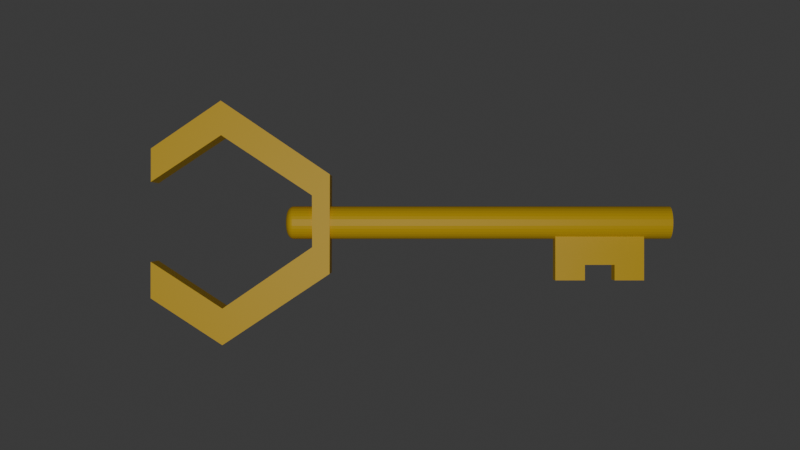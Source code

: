 # Source: key.blend  (saved by Blender 4.2.66; exported with 4.5.12 LTS)
import bpy
from mathutils import Matrix  # noqa: F401  (used for matrix-valued properties, if any)

bpy.ops.wm.read_factory_settings(use_empty=True)
scene = bpy.context.scene
scene.name = 'Scene'

# ---- collections
col_collection = bpy.data.collections.new('Collection'); scene.collection.children.link(col_collection)

# ---- materials (node trees are filled in below, after node groups)
mat_material_005 = bpy.data.materials.new('Material.005')
mat_material_005.diffuse_color = (0.9301, 0.5841, 0.01444, 1.0)
mat_material_005.roughness = 0.5257

# ---- material node trees
mat_material_005.use_nodes = True; mat_material_005.node_tree.nodes.clear()
_N = mat_material_005.node_tree.nodes; _L = mat_material_005.node_tree.links
n0 = _N.new('ShaderNodeBsdfPrincipled'); n0.name = 'Principled BSDF'; n0.location = (0, 300)
n0.inputs[0].default_value = (0.9301, 0.5841, 0.01444, 1.0)
n0.inputs[2].default_value = 0.5257
n0.inputs[3].default_value = 1.45
n0.inputs[27].default_value = (0.0, 0.0, 0.0, 1.0)
n1 = _N.new('ShaderNodeOutputMaterial'); n1.name = 'Material Output'; n1.location = (280, 300)
_L.new(n0.outputs[0], n1.inputs[0])
n1.is_active_output = True

# ---- world
world_world = bpy.data.worlds.new('World'); scene.world = world_world
world_world.use_nodes = True; world_world.node_tree.nodes.clear()
_N = world_world.node_tree.nodes; _L = world_world.node_tree.links
n0 = _N.new('ShaderNodeOutputWorld'); n0.name = 'World Output'; n0.location = (300, 300)
n1 = _N.new('ShaderNodeBackground'); n1.name = 'Background'; n1.location = (10, 300)
n1.inputs[0].default_value = (0.05088, 0.05088, 0.05088, 1.0)
_L.new(n1.outputs[0], n0.inputs[0])
n0.is_active_output = True
world_world.color = (0.05088, 0.05088, 0.05088)
world_world.sun_shadow_jitter_overblur = 0.0

# ---- cameras
cam_camera = bpy.data.cameras.new('Camera')

# ---- lights
light_spot = bpy.data.lights.new('Spot', 'SPOT')
light_spot.energy = 292.9

# ---- meshes
me_cube_003 = bpy.data.meshes.new('Cube.003')
me_cube_003.from_pydata([(0.8129, -0.2123, -0.03362), (0.8129, -0.2123, 0.03362), (0.8129, 0.004266, -0.03362), (0.8129, 0.004266, 0.03362), (1.153, -0.2123, -0.03362), (1.153, -0.2123, 0.03362), (1.153, 0.004266, -0.03362), (1.153, 0.004266, 0.03362), (0.8129, -0.1528, -0.03362), (0.8129, -0.1528, 0.03362), (1.153, -0.1528, -0.03362), (1.153, -0.1528, 0.03362), (1.04, 0.004266, -0.03362), (0.9263, 0.004266, -0.03362), (0.9263, 0.004266, 0.03362), (1.04, 0.004266, 0.03362), (0.9263, -0.2123, -0.03362), (1.04, -0.2123, -0.03362), (1.04, -0.2123, 0.03362), (0.9263, -0.2123, 0.03362), (0.9263, -0.1528, 0.03362), (1.04, -0.1528, 0.03362), (1.04, -0.1528, -0.03362), (0.9263, -0.1528, -0.03362), (-0.7295, -0.2786, -0.06955), (-0.7295, -0.2786, 0.06955), (-0.7295, -0.1395, -0.06955), (-0.7295, -0.1395, 0.06955), (-0.457, -0.4568, -0.06955), (-0.457, -0.4568, 0.06955), (-0.457, -0.3177, -0.06955), (-0.457, -0.3177, 0.06955), (-0.1159, -0.08437, 0.06955), (-0.1159, -0.08437, -0.06955), (-0.04964, -0.1859, -0.06955), (-0.04964, -0.1859, 0.06955), (-0.1168, 0.1129, 0.06955), (-0.1168, 0.1129, -0.06955), (-0.04858, 0.1925, -0.06955), (-0.04858, 0.1925, 0.06955), (-0.4621, 0.3413, 0.06955), (-0.4621, 0.3413, -0.06955), (-0.4633, 0.4727, -0.06955), (-0.4633, 0.4727, 0.06955), (-0.7287, 0.1635, 0.06955), (-0.7287, 0.1635, -0.06955), (-0.7286, 0.2909, -0.06955), (-0.7286, 0.2909, 0.06955), (1.258, 0.07235, -5.438e-09), (1.258, 0.07114, -0.01231), (1.258, 0.06755, -0.02415), (1.258, 0.06172, -0.03506), (1.258, 0.05387, -0.04462), (1.258, 0.04431, -0.05247), (1.258, 0.0334, -0.0583), (1.258, 0.02156, -0.06189), (1.258, 0.009253, -0.0631), (1.258, -0.003057, -0.06189), (1.258, -0.01489, -0.0583), (1.258, -0.0258, -0.05247), (1.258, -0.03537, -0.04462), (1.258, -0.04321, -0.03506), (1.258, -0.04904, -0.02415), (1.258, -0.05263, -0.01231), (1.258, -0.05385, -5.438e-09), (1.258, -0.05263, 0.01231), (1.258, -0.04904, 0.02415), (1.258, -0.04321, 0.03506), (1.258, -0.03537, 0.04462), (1.258, -0.0258, 0.05247), (1.258, -0.01489, 0.0583), (1.258, -0.003057, 0.06189), (1.258, 0.009253, 0.0631), (1.258, 0.02156, 0.06189), (1.258, 0.0334, 0.0583), (1.258, 0.04431, 0.05247), (1.258, 0.05387, 0.04462), (1.258, 0.06172, 0.03506), (1.258, 0.06755, 0.02415), (1.258, 0.07114, 0.01231), (-0.2201, 0.02996, -1.041e-09), (-0.1929, 0.07235, -9.559e-10), (-0.2195, 0.0394, -9.955e-10), (-0.2174, 0.04836, -9.729e-10), (-0.2142, 0.05639, -9.504e-10), (-0.2099, 0.0631, -9.504e-10), (-0.2047, 0.06815, -9.504e-10), (-0.199, 0.07129, -9.504e-10), (-0.2201, 0.02957, -0.004041), (-0.1929, 0.07114, -0.01231), (-0.2195, 0.03882, -0.005881), (-0.2174, 0.0476, -0.007629), (-0.2142, 0.05549, -0.009197), (-0.2099, 0.06207, -0.01051), (-0.2047, 0.06702, -0.01149), (-0.199, 0.0701, -0.0121), (-0.2201, 0.02839, -0.007926), (-0.1929, 0.06755, -0.02415), (-0.2195, 0.0371, -0.01154), (-0.2174, 0.04538, -0.01496), (-0.2142, 0.0528, -0.01804), (-0.2099, 0.05901, -0.02061), (-0.2047, 0.06367, -0.02254), (-0.199, 0.06657, -0.02374), (-0.2201, 0.02647, -0.01151), (-0.1929, 0.06172, -0.03506), (-0.2195, 0.03432, -0.01675), (-0.2174, 0.04177, -0.02172), (-0.2142, 0.04845, -0.02619), (-0.2099, 0.05403, -0.02992), (-0.2047, 0.05823, -0.03272), (-0.199, 0.06083, -0.03447), (-0.2201, 0.0239, -0.01464), (-0.1929, 0.05387, -0.04462), (-0.2195, 0.03057, -0.02131), (-0.2174, 0.0369, -0.02765), (-0.2142, 0.04259, -0.03333), (-0.2099, 0.04733, -0.03808), (-0.2047, 0.0509, -0.04165), (-0.199, 0.05312, -0.04387), (-0.2201, 0.02076, -0.01722), (-0.1929, 0.04431, -0.05247), (-0.2195, 0.026, -0.02506), (-0.2174, 0.03098, -0.03251), (-0.2142, 0.03544, -0.0392), (-0.2099, 0.03917, -0.04478), (-0.2047, 0.04198, -0.04898), (-0.199, 0.04372, -0.05158), (-0.2201, 0.01718, -0.01913), (-0.1929, 0.0334, -0.0583), (-0.2195, 0.02079, -0.02785), (-0.2174, 0.02422, -0.03613), (-0.2142, 0.02729, -0.04355), (-0.2099, 0.02986, -0.04975), (-0.2047, 0.03179, -0.05442), (-0.199, 0.03299, -0.05731), (-0.2201, 0.01329, -0.02031), (-0.1929, 0.02156, -0.06189), (-0.2195, 0.01513, -0.02956), (-0.2174, 0.01688, -0.03835), (-0.2142, 0.01845, -0.04623), (-0.2099, 0.01976, -0.05282), (-0.2047, 0.02074, -0.05777), (-0.199, 0.02136, -0.06084), (-0.2201, 0.009253, -0.02071), (-0.1929, 0.009253, -0.0631), (-0.2195, 0.009253, -0.03014), (-0.2174, 0.009253, -0.0391), (-0.2142, 0.009253, -0.04714), (-0.2099, 0.009253, -0.05385), (-0.2047, 0.009253, -0.0589), (-0.199, 0.009253, -0.06204), (-0.2201, 0.005212, -0.02031), (-0.1929, -0.003057, -0.06189), (-0.2195, 0.003372, -0.02956), (-0.2174, 0.001624, -0.03835), (-0.2142, 5.637e-05, -0.04623), (-0.2099, -0.001253, -0.05282), (-0.2047, -0.002238, -0.05777), (-0.199, -0.00285, -0.06085), (-0.2201, 0.001327, -0.01913), (-0.1929, -0.01489, -0.0583), (-0.2195, -0.002282, -0.02785), (-0.2174, -0.005711, -0.03613), (-0.2142, -0.008787, -0.04355), (-0.2099, -0.01136, -0.04975), (-0.2047, -0.01329, -0.05442), (-0.199, -0.01449, -0.05731), (-0.2201, -0.002253, -0.01722), (-0.1929, -0.0258, -0.05247), (-0.2195, -0.007494, -0.02506), (-0.2174, -0.01247, -0.03251), (-0.2142, -0.01694, -0.0392), (-0.2099, -0.02067, -0.04478), (-0.2047, -0.02347, -0.04898), (-0.199, -0.02521, -0.05158), (-0.2201, -0.005392, -0.01464), (-0.1929, -0.03537, -0.04462), (-0.2195, -0.01206, -0.02131), (-0.2174, -0.0184, -0.02765), (-0.2142, -0.02408, -0.03333), (-0.2099, -0.02883, -0.03808), (-0.2047, -0.0324, -0.04165), (-0.199, -0.03461, -0.04387), (-0.2201, -0.007968, -0.01151), (-0.1929, -0.04321, -0.03506), (-0.2195, -0.01581, -0.01675), (-0.2174, -0.02326, -0.02172), (-0.2142, -0.02994, -0.02619), (-0.2099, -0.03552, -0.02992), (-0.2047, -0.03972, -0.03272), (-0.199, -0.04233, -0.03447), (-0.2201, -0.009882, -0.007926), (-0.1929, -0.04904, -0.02415), (-0.2195, -0.0186, -0.01154), (-0.2174, -0.02687, -0.01496), (-0.2142, -0.0343, -0.01804), (-0.2099, -0.0405, -0.02061), (-0.2047, -0.04517, -0.02254), (-0.199, -0.04806, -0.02374), (-0.2201, -0.01106, -0.004041), (-0.1929, -0.05263, -0.01231), (-0.2195, -0.02031, -0.005881), (-0.2174, -0.0291, -0.007629), (-0.2142, -0.03698, -0.009197), (-0.2099, -0.04356, -0.01051), (-0.2047, -0.04852, -0.01149), (-0.199, -0.05159, -0.0121), (-0.2201, -0.01146, -1.041e-09), (-0.1929, -0.05385, -9.559e-10), (-0.2195, -0.02089, -9.955e-10), (-0.2174, -0.02985, -9.729e-10), (-0.2142, -0.03789, -9.504e-10), (-0.2099, -0.0446, -9.504e-10), (-0.2047, -0.04965, -9.504e-10), (-0.199, -0.05278, -9.504e-10), (-0.2201, -0.01106, 0.004041), (-0.1929, -0.05263, 0.01231), (-0.2195, -0.02031, 0.005881), (-0.2174, -0.0291, 0.007629), (-0.2142, -0.03698, 0.009197), (-0.2099, -0.04356, 0.01051), (-0.2047, -0.04852, 0.01149), (-0.199, -0.05159, 0.0121), (-0.2201, -0.009882, 0.007926), (-0.1929, -0.04904, 0.02415), (-0.2195, -0.0186, 0.01154), (-0.2174, -0.02687, 0.01496), (-0.2142, -0.0343, 0.01804), (-0.2099, -0.0405, 0.02061), (-0.2047, -0.04517, 0.02254), (-0.199, -0.04806, 0.02374), (-0.2201, -0.007968, 0.01151), (-0.1929, -0.04321, 0.03506), (-0.2195, -0.01581, 0.01675), (-0.2174, -0.02326, 0.02172), (-0.2142, -0.02994, 0.02619), (-0.2099, -0.03552, 0.02992), (-0.2047, -0.03972, 0.03272), (-0.199, -0.04233, 0.03447), (-0.2201, -0.005392, 0.01464), (-0.1929, -0.03537, 0.04462), (-0.2195, -0.01206, 0.02131), (-0.2174, -0.0184, 0.02765), (-0.2142, -0.02408, 0.03333), (-0.2099, -0.02883, 0.03808), (-0.2047, -0.0324, 0.04165), (-0.199, -0.03461, 0.04387), (-0.2201, -0.002254, 0.01722), (-0.1929, -0.0258, 0.05247), (-0.2195, -0.007494, 0.02506), (-0.2174, -0.01247, 0.03251), (-0.2142, -0.01694, 0.0392), (-0.2099, -0.02067, 0.04478), (-0.2047, -0.02347, 0.04898), (-0.199, -0.02521, 0.05158), (-0.2201, 0.001327, 0.01913), (-0.1929, -0.01489, 0.0583), (-0.2195, -0.002282, 0.02785), (-0.2174, -0.005711, 0.03613), (-0.2142, -0.008787, 0.04355), (-0.2099, -0.01136, 0.04975), (-0.2047, -0.01329, 0.05442), (-0.199, -0.01449, 0.05731), (-0.2201, 0.005212, 0.02031), (-0.1929, -0.003057, 0.06189), (-0.2195, 0.003372, 0.02956), (-0.2174, 0.001624, 0.03835), (-0.2142, 5.637e-05, 0.04623), (-0.2099, -0.001253, 0.05282), (-0.2047, -0.002238, 0.05777), (-0.199, -0.00285, 0.06084), (-0.2201, 0.009253, 0.02071), (-0.1929, 0.009253, 0.0631), (-0.2195, 0.009253, 0.03014), (-0.2174, 0.009253, 0.0391), (-0.2142, 0.009253, 0.04714), (-0.2099, 0.009253, 0.05385), (-0.2047, 0.009253, 0.0589), (-0.199, 0.009253, 0.06204), (-0.2201, 0.01329, 0.02031), (-0.1929, 0.02156, 0.06189), (-0.2195, 0.01513, 0.02956), (-0.2174, 0.01688, 0.03835), (-0.2142, 0.01845, 0.04623), (-0.2099, 0.01976, 0.05282), (-0.2047, 0.02074, 0.05777), (-0.199, 0.02136, 0.06084), (-0.2201, 0.01718, 0.01913), (-0.1929, 0.0334, 0.0583), (-0.2195, 0.02079, 0.02785), (-0.2174, 0.02422, 0.03613), (-0.2142, 0.02729, 0.04355), (-0.2099, 0.02986, 0.04975), (-0.2047, 0.03179, 0.05442), (-0.199, 0.03299, 0.05731), (-0.2201, 0.02076, 0.01722), (-0.1929, 0.04431, 0.05247), (-0.2195, 0.026, 0.02506), (-0.2174, 0.03098, 0.03251), (-0.2142, 0.03544, 0.0392), (-0.2099, 0.03917, 0.04478), (-0.2047, 0.04198, 0.04898), (-0.199, 0.04372, 0.05158), (-0.2201, 0.0239, 0.01464), (-0.1929, 0.05387, 0.04462), (-0.2195, 0.03057, 0.02131), (-0.2174, 0.0369, 0.02765), (-0.2142, 0.04259, 0.03333), (-0.2099, 0.04733, 0.03808), (-0.2047, 0.0509, 0.04165), (-0.199, 0.05312, 0.04387), (-0.2201, 0.02647, 0.01151), (-0.1929, 0.06172, 0.03506), (-0.2195, 0.03432, 0.01675), (-0.2174, 0.04177, 0.02172), (-0.2142, 0.04845, 0.02619), (-0.2099, 0.05403, 0.02992), (-0.2047, 0.05823, 0.03272), (-0.199, 0.06083, 0.03447), (-0.2201, 0.02839, 0.007926), (-0.1929, 0.06755, 0.02415), (-0.2195, 0.0371, 0.01154), (-0.2174, 0.04538, 0.01496), (-0.2142, 0.0528, 0.01804), (-0.2099, 0.05901, 0.02061), (-0.2047, 0.06367, 0.02254), (-0.199, 0.06657, 0.02374), (-0.2201, 0.02957, 0.004041), (-0.1929, 0.07114, 0.01231), (-0.2195, 0.03882, 0.005881), (-0.2174, 0.0476, 0.007629), (-0.2142, 0.05549, 0.009197), (-0.2099, 0.06207, 0.01051), (-0.2047, 0.06702, 0.01149), (-0.199, 0.0701, 0.0121)], [], [(8, 9, 3, 2), (12, 15, 7, 6), (10, 11, 5, 4), (16, 19, 1, 0), (22, 10, 4, 17), (20, 9, 1, 19), (14, 3, 9, 20), (12, 6, 10, 22), (6, 7, 11, 10), (0, 1, 9, 8), (2, 13, 23, 8), (13, 12, 22, 23), (7, 15, 21, 11), (15, 14, 20, 21), (11, 21, 18, 5), (22, 17, 18, 21), (8, 23, 16, 0), (4, 5, 18, 17), (2, 3, 14, 13), (13, 14, 15, 12), (22, 21, 20, 23), (19, 16, 23, 20), (24, 25, 27, 26), (26, 27, 31, 30), (31, 29, 35, 32), (28, 29, 25, 24), (26, 30, 28, 24), (31, 27, 25, 29), (35, 34, 38, 39), (30, 31, 32, 33), (29, 28, 34, 35), (28, 30, 33, 34), (36, 39, 43, 40), (34, 33, 37, 38), (32, 35, 39, 36), (33, 32, 36, 37), (43, 42, 46, 47), (37, 36, 40, 41), (39, 38, 42, 43), (38, 37, 41, 42), (45, 44, 47, 46), (42, 41, 45, 46), (40, 43, 47, 44), (41, 40, 44, 45), (329, 79, 48, 81), (97, 50, 51, 105), (105, 51, 52, 113), (113, 52, 53, 121), (121, 53, 54, 129), (129, 54, 55, 137), (137, 55, 56, 145), (145, 56, 57, 153), (153, 57, 58, 161), (161, 58, 59, 169), (169, 59, 60, 177), (177, 60, 61, 185), (185, 61, 62, 193), (193, 62, 63, 201), (201, 63, 64, 209), (209, 64, 65, 217), (217, 65, 66, 225), (225, 66, 67, 233), (233, 67, 68, 241), (241, 68, 69, 249), (249, 69, 70, 257), (257, 70, 71, 265), (265, 71, 72, 273), (273, 72, 73, 281), (281, 73, 74, 289), (289, 74, 75, 297), (297, 75, 76, 305), (305, 76, 77, 313), (313, 77, 78, 321), (321, 78, 79, 329), (49, 48, 79, 78, 77, 76, 75, 74, 73, 72, 71, 70, 69, 68, 67, 66, 65, 64, 63, 62, 61, 60, 59, 58, 57, 56, 55, 54, 53, 52, 51, 50), (89, 49, 50, 97), (81, 48, 49, 89), (81, 89, 95, 87), (87, 95, 94, 86), (86, 94, 93, 85), (85, 93, 92, 84), (84, 92, 91, 83), (83, 91, 90, 82), (82, 90, 88, 80), (89, 97, 103, 95), (95, 103, 102, 94), (94, 102, 101, 93), (93, 101, 100, 92), (92, 100, 99, 91), (91, 99, 98, 90), (90, 98, 96, 88), (97, 105, 111, 103), (103, 111, 110, 102), (102, 110, 109, 101), (101, 109, 108, 100), (100, 108, 107, 99), (99, 107, 106, 98), (98, 106, 104, 96), (105, 113, 119, 111), (111, 119, 118, 110), (110, 118, 117, 109), (109, 117, 116, 108), (108, 116, 115, 107), (107, 115, 114, 106), (106, 114, 112, 104), (113, 121, 127, 119), (119, 127, 126, 118), (118, 126, 125, 117), (117, 125, 124, 116), (116, 124, 123, 115), (115, 123, 122, 114), (114, 122, 120, 112), (121, 129, 135, 127), (127, 135, 134, 126), (126, 134, 133, 125), (125, 133, 132, 124), (124, 132, 131, 123), (123, 131, 130, 122), (122, 130, 128, 120), (129, 137, 143, 135), (135, 143, 142, 134), (134, 142, 141, 133), (133, 141, 140, 132), (132, 140, 139, 131), (131, 139, 138, 130), (130, 138, 136, 128), (137, 145, 151, 143), (143, 151, 150, 142), (142, 150, 149, 141), (141, 149, 148, 140), (140, 148, 147, 139), (139, 147, 146, 138), (138, 146, 144, 136), (145, 153, 159, 151), (151, 159, 158, 150), (150, 158, 157, 149), (149, 157, 156, 148), (148, 156, 155, 147), (147, 155, 154, 146), (146, 154, 152, 144), (153, 161, 167, 159), (159, 167, 166, 158), (158, 166, 165, 157), (157, 165, 164, 156), (156, 164, 163, 155), (155, 163, 162, 154), (154, 162, 160, 152), (161, 169, 175, 167), (167, 175, 174, 166), (166, 174, 173, 165), (165, 173, 172, 164), (164, 172, 171, 163), (163, 171, 170, 162), (162, 170, 168, 160), (169, 177, 183, 175), (175, 183, 182, 174), (174, 182, 181, 173), (173, 181, 180, 172), (172, 180, 179, 171), (171, 179, 178, 170), (170, 178, 176, 168), (177, 185, 191, 183), (183, 191, 190, 182), (182, 190, 189, 181), (181, 189, 188, 180), (180, 188, 187, 179), (179, 187, 186, 178), (178, 186, 184, 176), (185, 193, 199, 191), (191, 199, 198, 190), (190, 198, 197, 189), (189, 197, 196, 188), (188, 196, 195, 187), (187, 195, 194, 186), (186, 194, 192, 184), (193, 201, 207, 199), (199, 207, 206, 198), (198, 206, 205, 197), (197, 205, 204, 196), (196, 204, 203, 195), (195, 203, 202, 194), (194, 202, 200, 192), (201, 209, 215, 207), (207, 215, 214, 206), (206, 214, 213, 205), (205, 213, 212, 204), (204, 212, 211, 203), (203, 211, 210, 202), (202, 210, 208, 200), (209, 217, 223, 215), (215, 223, 222, 214), (214, 222, 221, 213), (213, 221, 220, 212), (212, 220, 219, 211), (211, 219, 218, 210), (210, 218, 216, 208), (217, 225, 231, 223), (223, 231, 230, 222), (222, 230, 229, 221), (221, 229, 228, 220), (220, 228, 227, 219), (219, 227, 226, 218), (218, 226, 224, 216), (225, 233, 239, 231), (231, 239, 238, 230), (230, 238, 237, 229), (229, 237, 236, 228), (228, 236, 235, 227), (227, 235, 234, 226), (226, 234, 232, 224), (233, 241, 247, 239), (239, 247, 246, 238), (238, 246, 245, 237), (237, 245, 244, 236), (236, 244, 243, 235), (235, 243, 242, 234), (234, 242, 240, 232), (241, 249, 255, 247), (247, 255, 254, 246), (246, 254, 253, 245), (245, 253, 252, 244), (244, 252, 251, 243), (243, 251, 250, 242), (242, 250, 248, 240), (249, 257, 263, 255), (255, 263, 262, 254), (254, 262, 261, 253), (253, 261, 260, 252), (252, 260, 259, 251), (251, 259, 258, 250), (250, 258, 256, 248), (257, 265, 271, 263), (263, 271, 270, 262), (262, 270, 269, 261), (261, 269, 268, 260), (260, 268, 267, 259), (259, 267, 266, 258), (258, 266, 264, 256), (265, 273, 279, 271), (271, 279, 278, 270), (270, 278, 277, 269), (269, 277, 276, 268), (268, 276, 275, 267), (267, 275, 274, 266), (266, 274, 272, 264), (273, 281, 287, 279), (279, 287, 286, 278), (278, 286, 285, 277), (277, 285, 284, 276), (276, 284, 283, 275), (275, 283, 282, 274), (274, 282, 280, 272), (281, 289, 295, 287), (287, 295, 294, 286), (286, 294, 293, 285), (285, 293, 292, 284), (284, 292, 291, 283), (283, 291, 290, 282), (282, 290, 288, 280), (289, 297, 303, 295), (295, 303, 302, 294), (294, 302, 301, 293), (293, 301, 300, 292), (292, 300, 299, 291), (291, 299, 298, 290), (290, 298, 296, 288), (297, 305, 311, 303), (303, 311, 310, 302), (302, 310, 309, 301), (301, 309, 308, 300), (300, 308, 307, 299), (299, 307, 306, 298), (298, 306, 304, 296), (305, 313, 319, 311), (311, 319, 318, 310), (310, 318, 317, 309), (309, 317, 316, 308), (308, 316, 315, 307), (307, 315, 314, 306), (306, 314, 312, 304), (313, 321, 327, 319), (319, 327, 326, 318), (318, 326, 325, 317), (317, 325, 324, 316), (316, 324, 323, 315), (315, 323, 322, 314), (314, 322, 320, 312), (321, 329, 335, 327), (327, 335, 334, 326), (326, 334, 333, 325), (325, 333, 332, 324), (324, 332, 331, 323), (323, 331, 330, 322), (322, 330, 328, 320), (329, 81, 87, 335), (335, 87, 86, 334), (334, 86, 85, 333), (333, 85, 84, 332), (332, 84, 83, 331), (331, 83, 82, 330), (330, 82, 80, 328), (80, 88, 96, 104, 112, 120, 128, 136, 144, 152, 160, 168, 176, 184, 192, 200, 208, 216, 224, 232, 240, 248, 256, 264, 272, 280, 288, 296, 304, 312, 320, 328)])
_uv = me_cube_003.uv_layers.new(name='UVMap')
_uv.uv.foreach_set('vector', [0.375, 0.06873, 0.625, 0.06873, 0.625, 0.25, 0.375, 0.25, 0.375, 0.4167, 0.625, 0.4167, 0.625, 0.5, 0.375, 0.5, 0.375, 0.6813, 0.625, 0.6813, 0.625, 0.75, 0.375, 0.75, 0.375, 0.9167, 0.625, 0.9167, 0.625, 1.0, 0.375, 1.0, 0.2917, 0.6813, 0.375, 0.6813, 0.375, 0.75, 0.2917, 0.75, 0.7917, 0.6813, 0.875, 0.6813, 0.875, 0.75, 0.7917, 0.75, 0.7917, 0.5, 0.875, 0.5, 0.875, 0.6813, 0.7917, 0.6813, 0.2917, 0.5, 0.375, 0.5, 0.375, 0.6813, 0.2917, 0.6813, 0.375, 0.5, 0.625, 0.5, 0.625, 0.6813, 0.375, 0.6813, 0.375, 0.0, 0.625, 0.0, 0.625, 0.06873, 0.375, 0.06873, 0.125, 0.5, 0.2083, 0.5, 0.2083, 0.6813, 0.125, 0.6813, 0.2083, 0.5, 0.2917, 0.5, 0.2917, 0.6813, 0.2083, 0.6813, 0.625, 0.5, 0.7083, 0.5, 0.7083, 0.6813, 0.625, 0.6813, 0.7083, 0.5, 0.7917, 0.5, 0.7917, 0.6813, 0.7083, 0.6813, 0.625, 0.6813, 0.7083, 0.6813, 0.7083, 0.75, 0.625, 0.75, 0.2917, 0.6813, 0.2917, 0.75, 0.625, 0.8333, 0.7083, 0.6813, 0.125, 0.6813, 0.2083, 0.6813, 0.2083, 0.75, 0.125, 0.75, 0.375, 0.75, 0.625, 0.75, 0.625, 0.8333, 0.375, 0.8333, 0.375, 0.25, 0.625, 0.25, 0.625, 0.3333, 0.375, 0.3333, 0.375, 0.3333, 0.625, 0.3333, 0.625, 0.4167, 0.375, 0.4167, 0.2917, 0.6813, 0.7083, 0.6813, 0.7917, 0.6813, 0.2083, 0.6813, 0.625, 0.9167, 0.375, 0.9167, 0.2083, 0.6813, 0.7917, 0.6813, 0.375, 0.0, 0.625, 0.0, 0.625, 0.25, 0.375, 0.25, 0.375, 0.25, 0.625, 0.25, 0.625, 0.5, 0.375, 0.5, 0.625, 0.5, 0.625, 0.75, 0.625, 0.75, 0.625, 0.5, 0.375, 0.75, 0.625, 0.75, 0.625, 1.0, 0.375, 1.0, 0.125, 0.5, 0.375, 0.5, 0.375, 0.75, 0.125, 0.75, 0.625, 0.5, 0.875, 0.5, 0.875, 0.75, 0.625, 0.75, 0.625, 0.75, 0.375, 0.75, 0.375, 0.75, 0.625, 0.75, 0.375, 0.5, 0.625, 0.5, 0.625, 0.5, 0.375, 0.5, 0.625, 0.75, 0.375, 0.75, 0.375, 0.75, 0.625, 0.75, 0.375, 0.75, 0.375, 0.5, 0.375, 0.5, 0.375, 0.75, 0.625, 0.5, 0.625, 0.75, 0.625, 0.75, 0.625, 0.5, 0.375, 0.75, 0.375, 0.5, 0.375, 0.5, 0.375, 0.75, 0.625, 0.5, 0.625, 0.75, 0.625, 0.75, 0.625, 0.5, 0.375, 0.5, 0.625, 0.5, 0.625, 0.5, 0.375, 0.5, 0.625, 0.75, 0.375, 0.75, 0.375, 0.75, 0.625, 0.75, 0.375, 0.5, 0.625, 0.5, 0.625, 0.5, 0.375, 0.5, 0.625, 0.75, 0.375, 0.75, 0.375, 0.75, 0.625, 0.75, 0.375, 0.75, 0.375, 0.5, 0.375, 0.5, 0.375, 0.75, 0.375, 0.5, 0.625, 0.5, 0.625, 0.75, 0.375, 0.75, 0.375, 0.75, 0.375, 0.5, 0.375, 0.5, 0.375, 0.75, 0.625, 0.5, 0.625, 0.75, 0.625, 0.75, 0.625, 0.5, 0.375, 0.5, 0.625, 0.5, 0.625, 0.5, 0.375, 0.5, 0.03125, 0.5092, 0.03125, 1.0, 0.0, 1.0, 0.0, 0.5092, 0.9375, 0.5092, 0.9375, 1.0, 0.9062, 1.0, 0.9062, 0.5092, 0.9062, 0.5092, 0.9062, 1.0, 0.875, 1.0, 0.875, 0.5092, 0.875, 0.5092, 0.875, 1.0, 0.8438, 1.0, 0.8438, 0.5092, 0.8438, 0.5092, 0.8438, 1.0, 0.8125, 1.0, 0.8125, 0.5092, 0.8125, 0.5092, 0.8125, 1.0, 0.7812, 1.0, 0.7812, 0.5092, 0.7813, 0.5092, 0.7812, 1.0, 0.75, 1.0, 0.75, 0.5092, 0.75, 0.5092, 0.75, 1.0, 0.7188, 1.0, 0.7188, 0.5092, 0.7188, 0.5092, 0.7188, 1.0, 0.6875, 1.0, 0.6875, 0.5092, 0.6875, 0.5092, 0.6875, 1.0, 0.6562, 1.0, 0.6562, 0.5092, 0.6562, 0.5092, 0.6562, 1.0, 0.625, 1.0, 0.625, 0.5092, 0.625, 0.5092, 0.625, 1.0, 0.5938, 1.0, 0.5938, 0.5092, 0.5938, 0.5092, 0.5938, 1.0, 0.5625, 1.0, 0.5625, 0.5092, 0.5625, 0.5092, 0.5625, 1.0, 0.5312, 1.0, 0.5312, 0.5092, 0.5312, 0.5092, 0.5312, 1.0, 0.5, 1.0, 0.5, 0.5092, 0.5, 0.5092, 0.5, 1.0, 0.4688, 1.0, 0.4688, 0.5092, 0.4688, 0.5092, 0.4688, 1.0, 0.4375, 1.0, 0.4375, 0.5092, 0.4375, 0.5092, 0.4375, 1.0, 0.4062, 1.0, 0.4062, 0.5092, 0.4062, 0.5092, 0.4062, 1.0, 0.375, 1.0, 0.375, 0.5092, 0.375, 0.5092, 0.375, 1.0, 0.3438, 1.0, 0.3438, 0.5092, 0.3438, 0.5092, 0.3438, 1.0, 0.3125, 1.0, 0.3125, 0.5092, 0.3125, 0.5092, 0.3125, 1.0, 0.2812, 1.0, 0.2812, 0.5092, 0.2812, 0.5092, 0.2812, 1.0, 0.25, 1.0, 0.25, 0.5092, 0.25, 0.5092, 0.25, 1.0, 0.2188, 1.0, 0.2188, 0.5092, 0.2188, 0.5092, 0.2188, 1.0, 0.1875, 1.0, 0.1875, 0.5092, 0.1875, 0.5092, 0.1875, 1.0, 0.1562, 1.0, 0.1562, 0.5092, 0.1562, 0.5092, 0.1562, 1.0, 0.125, 1.0, 0.125, 0.5092, 0.125, 0.5092, 0.125, 1.0, 0.09375, 1.0, 0.09375, 0.5092, 0.09375, 0.5092, 0.09375, 1.0, 0.0625, 1.0, 0.0625, 0.5092, 0.0625, 0.5092, 0.0625, 1.0, 0.03125, 1.0, 0.03125, 0.5092, 0.2968, 0.4854, 0.25, 0.49, 0.2032, 0.4854, 0.1582, 0.4717, 0.1167, 0.4496, 0.08029, 0.4197, 0.05045, 0.3833, 0.02827, 0.3418, 0.01461, 0.2968, 0.01, 0.25, 0.01461, 0.2032, 0.02827, 0.1582, 0.05045, 0.1167, 0.08029, 0.08029, 0.1167, 0.05045, 0.1582, 0.02827, 0.2032, 0.01461, 0.25, 0.01, 0.2968, 0.01461, 0.3418, 0.02827, 0.3833, 0.05045, 0.4197, 0.08029, 0.4496, 0.1167, 0.4717, 0.1582, 0.4854, 0.2032, 0.49, 0.25, 0.4854, 0.2968, 0.4717, 0.3418, 0.4496, 0.3833, 0.4197, 0.4197, 0.3833, 0.4496, 0.3418, 0.4717, 0.9688, 0.5092, 0.9688, 1.0, 0.9375, 1.0, 0.9375, 0.5092, 1.0, 0.5092, 1.0, 1.0, 0.9688, 1.0, 0.9688, 0.5092, 1.0, 0.5092, 0.9688, 0.5092, 0.969, 0.5072, 0.9997, 0.5072, 0.9997, 0.5072, 0.969, 0.5072, 0.9698, 0.5052, 0.999, 0.5052, 0.999, 0.5052, 0.9698, 0.5052, 0.971, 0.5035, 0.9977, 0.5035, 0.9977, 0.5035, 0.971, 0.5035, 0.9727, 0.5, 0.996, 0.5, 0.7559, 0.4894, 0.7909, 0.486, 0.779, 0.3959, 0.75, 0.3987, 0.75, 0.3987, 0.779, 0.3959, 0.7724, 0.3624, 0.75, 0.3647, 0.75, 0.3647, 0.7724, 0.3624, 0.7654, 0.3273, 0.75, 0.3288, 0.9688, 0.5092, 0.9375, 0.5092, 0.9378, 0.5072, 0.9685, 0.5072, 0.9685, 0.5072, 0.9378, 0.5072, 0.9385, 0.5052, 0.9677, 0.5052, 0.9677, 0.5052, 0.9385, 0.5052, 0.9398, 0.5035, 0.9665, 0.5035, 0.9665, 0.5035, 0.9398, 0.5035, 0.9415, 0.5, 0.9648, 0.5, 0.8025, 0.4837, 0.8362, 0.4735, 0.8069, 0.3874, 0.779, 0.3959, 0.779, 0.3959, 0.8069, 0.3874, 0.7939, 0.3559, 0.7724, 0.3624, 0.7724, 0.3624, 0.7939, 0.3559, 0.7801, 0.3228, 0.7654, 0.3273, 0.9375, 0.5092, 0.9062, 0.5092, 0.9065, 0.5072, 0.9372, 0.5072, 0.9372, 0.5072, 0.9065, 0.5072, 0.9073, 0.5052, 0.9365, 0.5052, 0.9365, 0.5052, 0.9073, 0.5052, 0.9085, 0.5035, 0.9352, 0.5035, 0.9352, 0.5035, 0.9085, 0.5035, 0.9102, 0.5, 0.9335, 0.5, 0.8471, 0.4689, 0.8781, 0.4524, 0.8326, 0.3737, 0.8069, 0.3874, 0.8069, 0.3874, 0.8326, 0.3737, 0.8137, 0.3453, 0.7939, 0.3559, 0.7939, 0.3559, 0.8137, 0.3453, 0.7938, 0.3155, 0.7801, 0.3228, 0.9062, 0.5092, 0.875, 0.5092, 0.8753, 0.5072, 0.906, 0.5072, 0.906, 0.5072, 0.8753, 0.5072, 0.876, 0.5052, 0.9052, 0.5052, 0.9052, 0.5052, 0.876, 0.5052, 0.8773, 0.5035, 0.904, 0.5035, 0.904, 0.5035, 0.8773, 0.5035, 0.879, 0.5, 0.9023, 0.5, 0.8879, 0.4458, 0.9151, 0.4235, 0.8552, 0.3552, 0.8326, 0.3737, 0.8326, 0.3737, 0.8552, 0.3552, 0.8311, 0.3311, 0.8137, 0.3453, 0.8137, 0.3453, 0.8311, 0.3311, 0.8057, 0.3057, 0.7938, 0.3155, 0.875, 0.5092, 0.8438, 0.5092, 0.844, 0.5072, 0.8747, 0.5072, 0.8747, 0.5072, 0.844, 0.5072, 0.8448, 0.5052, 0.874, 0.5052, 0.874, 0.5052, 0.8448, 0.5052, 0.846, 0.5035, 0.8727, 0.5035, 0.8727, 0.5035, 0.846, 0.5035, 0.8477, 0.5, 0.871, 0.5, 0.9235, 0.4151, 0.9458, 0.3879, 0.8737, 0.3326, 0.8552, 0.3552, 0.8552, 0.3552, 0.8737, 0.3326, 0.8453, 0.3137, 0.8311, 0.3311, 0.8311, 0.3311, 0.8453, 0.3137, 0.8155, 0.2938, 0.8057, 0.3057, 0.8438, 0.5092, 0.8125, 0.5092, 0.8128, 0.5072, 0.8435, 0.5072, 0.8435, 0.5072, 0.8128, 0.5072, 0.8135, 0.5052, 0.8427, 0.5052, 0.8427, 0.5052, 0.8135, 0.5052, 0.8148, 0.5035, 0.8415, 0.5035, 0.8415, 0.5035, 0.8148, 0.5035, 0.8165, 0.5, 0.8398, 0.5, 0.9524, 0.3781, 0.9689, 0.3471, 0.8874, 0.3069, 0.8737, 0.3326, 0.8737, 0.3326, 0.8874, 0.3069, 0.8559, 0.2939, 0.8453, 0.3137, 0.8453, 0.3137, 0.8559, 0.2939, 0.8228, 0.2801, 0.8155, 0.2938, 0.8125, 0.5092, 0.7812, 0.5092, 0.7815, 0.5072, 0.8122, 0.5072, 0.8122, 0.5072, 0.7815, 0.5072, 0.7823, 0.5052, 0.8115, 0.5052, 0.8115, 0.5052, 0.7823, 0.5052, 0.7835, 0.5035, 0.8102, 0.5035, 0.8102, 0.5035, 0.7835, 0.5035, 0.7852, 0.5, 0.8085, 0.5, 0.9735, 0.3362, 0.9837, 0.3025, 0.8959, 0.279, 0.8874, 0.3069, 0.8874, 0.3069, 0.8959, 0.279, 0.8624, 0.2724, 0.8559, 0.2939, 0.8559, 0.2939, 0.8624, 0.2724, 0.8273, 0.2654, 0.8228, 0.2801, 0.7813, 0.5092, 0.75, 0.5092, 0.7503, 0.5072, 0.781, 0.5072, 0.781, 0.5072, 0.7503, 0.5072, 0.751, 0.5052, 0.7802, 0.5052, 0.7802, 0.5052, 0.751, 0.5052, 0.7523, 0.5035, 0.779, 0.5035, 0.779, 0.5035, 0.7523, 0.5035, 0.754, 0.5, 0.7773, 0.5, 0.986, 0.2909, 0.9894, 0.2559, 0.8987, 0.25, 0.8959, 0.279, 0.8959, 0.279, 0.8987, 0.25, 0.8647, 0.25, 0.8624, 0.2724, 0.8624, 0.2724, 0.8647, 0.25, 0.8288, 0.25, 0.8273, 0.2654, 0.75, 0.5092, 0.7188, 0.5092, 0.719, 0.5072, 0.7497, 0.5072, 0.7497, 0.5072, 0.719, 0.5072, 0.7198, 0.5052, 0.749, 0.5052, 0.749, 0.5052, 0.7198, 0.5052, 0.721, 0.5035, 0.7477, 0.5035, 0.7477, 0.5035, 0.721, 0.5035, 0.7227, 0.5, 0.746, 0.5, 0.9894, 0.2441, 0.986, 0.2091, 0.8959, 0.221, 0.8987, 0.25, 0.8987, 0.25, 0.8959, 0.221, 0.8624, 0.2276, 0.8647, 0.25, 0.8647, 0.25, 0.8624, 0.2276, 0.8273, 0.2346, 0.8288, 0.25, 0.7188, 0.5092, 0.6875, 0.5092, 0.6878, 0.5072, 0.7185, 0.5072, 0.7185, 0.5072, 0.6878, 0.5072, 0.6885, 0.5052, 0.7177, 0.5052, 0.7177, 0.5052, 0.6885, 0.5052, 0.6898, 0.5035, 0.7165, 0.5035, 0.7165, 0.5035, 0.6898, 0.5035, 0.6915, 0.5, 0.7148, 0.5, 0.9837, 0.1975, 0.9735, 0.1638, 0.8874, 0.1931, 0.8959, 0.221, 0.8959, 0.221, 0.8874, 0.1931, 0.8559, 0.2061, 0.8624, 0.2276, 0.8624, 0.2276, 0.8559, 0.2061, 0.8228, 0.2199, 0.8273, 0.2346, 0.6875, 0.5092, 0.6562, 0.5092, 0.6565, 0.5072, 0.6872, 0.5072, 0.6872, 0.5072, 0.6565, 0.5072, 0.6573, 0.5052, 0.6865, 0.5052, 0.6865, 0.5052, 0.6573, 0.5052, 0.6585, 0.5035, 0.6852, 0.5035, 0.6852, 0.5035, 0.6585, 0.5035, 0.6602, 0.5, 0.6835, 0.5, 0.9689, 0.1529, 0.9524, 0.1219, 0.8737, 0.1674, 0.8874, 0.1931, 0.8874, 0.1931, 0.8737, 0.1674, 0.8453, 0.1863, 0.8559, 0.2061, 0.8559, 0.2061, 0.8453, 0.1863, 0.8155, 0.2062, 0.8228, 0.2199, 0.6562, 0.5092, 0.625, 0.5092, 0.6253, 0.5072, 0.656, 0.5072, 0.656, 0.5072, 0.6253, 0.5072, 0.626, 0.5052, 0.6552, 0.5052, 0.6552, 0.5052, 0.626, 0.5052, 0.6273, 0.5035, 0.654, 0.5035, 0.654, 0.5035, 0.6273, 0.5035, 0.629, 0.5, 0.6523, 0.5, 0.9458, 0.1121, 0.9235, 0.08489, 0.8552, 0.1448, 0.8737, 0.1674, 0.8737, 0.1674, 0.8552, 0.1448, 0.8311, 0.1689, 0.8453, 0.1863, 0.8453, 0.1863, 0.8311, 0.1689, 0.8057, 0.1943, 0.8155, 0.2062, 0.625, 0.5092, 0.5938, 0.5092, 0.594, 0.5072, 0.6247, 0.5072, 0.6247, 0.5072, 0.594, 0.5072, 0.5948, 0.5052, 0.624, 0.5052, 0.624, 0.5052, 0.5948, 0.5052, 0.596, 0.5035, 0.6227, 0.5035, 0.6227, 0.5035, 0.596, 0.5035, 0.5977, 0.5, 0.621, 0.5, 0.9151, 0.07652, 0.8879, 0.05422, 0.8326, 0.1263, 0.8552, 0.1448, 0.8552, 0.1448, 0.8326, 0.1263, 0.8137, 0.1547, 0.8311, 0.1689, 0.8311, 0.1689, 0.8137, 0.1547, 0.7938, 0.1845, 0.8057, 0.1943, 0.5938, 0.5092, 0.5625, 0.5092, 0.5628, 0.5072, 0.5935, 0.5072, 0.5935, 0.5072, 0.5628, 0.5072, 0.5635, 0.5052, 0.5927, 0.5052, 0.5927, 0.5052, 0.5635, 0.5052, 0.5648, 0.5035, 0.5915, 0.5035, 0.5915, 0.5035, 0.5648, 0.5035, 0.5665, 0.5, 0.5898, 0.5, 0.8781, 0.04764, 0.8471, 0.03107, 0.8069, 0.1126, 0.8326, 0.1263, 0.8326, 0.1263, 0.8069, 0.1126, 0.7939, 0.1441, 0.8137, 0.1547, 0.8137, 0.1547, 0.7939, 0.1441, 0.7801, 0.1772, 0.7938, 0.1845, 0.5625, 0.5092, 0.5312, 0.5092, 0.5315, 0.5072, 0.5622, 0.5072, 0.5622, 0.5072, 0.5315, 0.5072, 0.5323, 0.5052, 0.5615, 0.5052, 0.5615, 0.5052, 0.5323, 0.5052, 0.5335, 0.5035, 0.5602, 0.5035, 0.5602, 0.5035, 0.5335, 0.5035, 0.5352, 0.5, 0.5585, 0.5, 0.8362, 0.02654, 0.8025, 0.01634, 0.779, 0.1041, 0.8069, 0.1126, 0.8069, 0.1126, 0.779, 0.1041, 0.7724, 0.1376, 0.7939, 0.1441, 0.7939, 0.1441, 0.7724, 0.1376, 0.7654, 0.1727, 0.7801, 0.1772, 0.5312, 0.5092, 0.5, 0.5092, 0.5003, 0.5072, 0.531, 0.5072, 0.531, 0.5072, 0.5003, 0.5072, 0.501, 0.5052, 0.5302, 0.5052, 0.5302, 0.5052, 0.501, 0.5052, 0.5023, 0.5035, 0.529, 0.5035, 0.529, 0.5035, 0.5023, 0.5035, 0.504, 0.5, 0.5273, 0.5, 0.7909, 0.01403, 0.7559, 0.01058, 0.75, 0.1013, 0.779, 0.1041, 0.779, 0.1041, 0.75, 0.1013, 0.75, 0.1353, 0.7724, 0.1376, 0.7724, 0.1376, 0.75, 0.1353, 0.75, 0.1712, 0.7654, 0.1727, 0.5, 0.5092, 0.4688, 0.5092, 0.469, 0.5072, 0.4997, 0.5072, 0.4997, 0.5072, 0.469, 0.5072, 0.4698, 0.5052, 0.499, 0.5052, 0.499, 0.5052, 0.4698, 0.5052, 0.471, 0.5035, 0.4977, 0.5035, 0.4977, 0.5035, 0.471, 0.5035, 0.4727, 0.5, 0.496, 0.5, 0.7441, 0.01058, 0.7091, 0.01403, 0.721, 0.1041, 0.75, 0.1013, 0.75, 0.1013, 0.721, 0.1041, 0.7276, 0.1376, 0.75, 0.1353, 0.75, 0.1353, 0.7276, 0.1376, 0.7346, 0.1727, 0.75, 0.1712, 0.4688, 0.5092, 0.4375, 0.5092, 0.4378, 0.5072, 0.4685, 0.5072, 0.4685, 0.5072, 0.4378, 0.5072, 0.4385, 0.5052, 0.4677, 0.5052, 0.4677, 0.5052, 0.4385, 0.5052, 0.4398, 0.5035, 0.4665, 0.5035, 0.4665, 0.5035, 0.4398, 0.5035, 0.4415, 0.5, 0.4648, 0.5, 0.6975, 0.01634, 0.6638, 0.02654, 0.6931, 0.1126, 0.721, 0.1041, 0.721, 0.1041, 0.6931, 0.1126, 0.7061, 0.1441, 0.7276, 0.1376, 0.7276, 0.1376, 0.7061, 0.1441, 0.7199, 0.1772, 0.7346, 0.1727, 0.4375, 0.5092, 0.4062, 0.5092, 0.4065, 0.5072, 0.4372, 0.5072, 0.4372, 0.5072, 0.4065, 0.5072, 0.4073, 0.5052, 0.4365, 0.5052, 0.4365, 0.5052, 0.4073, 0.5052, 0.4085, 0.5035, 0.4352, 0.5035, 0.4352, 0.5035, 0.4085, 0.5035, 0.4102, 0.5, 0.4335, 0.5, 0.6529, 0.03107, 0.6219, 0.04764, 0.6674, 0.1263, 0.6931, 0.1126, 0.6931, 0.1126, 0.6674, 0.1263, 0.6863, 0.1547, 0.7061, 0.1441, 0.7061, 0.1441, 0.6863, 0.1547, 0.7062, 0.1845, 0.7199, 0.1772, 0.4062, 0.5092, 0.375, 0.5092, 0.3753, 0.5072, 0.406, 0.5072, 0.406, 0.5072, 0.3753, 0.5072, 0.376, 0.5052, 0.4052, 0.5052, 0.4052, 0.5052, 0.376, 0.5052, 0.3773, 0.5035, 0.404, 0.5035, 0.404, 0.5035, 0.3773, 0.5035, 0.379, 0.5, 0.4023, 0.5, 0.6121, 0.05422, 0.5849, 0.07652, 0.6448, 0.1448, 0.6674, 0.1263, 0.6674, 0.1263, 0.6448, 0.1448, 0.6689, 0.1689, 0.6863, 0.1547, 0.6863, 0.1547, 0.6689, 0.1689, 0.6943, 0.1943, 0.7062, 0.1845, 0.375, 0.5092, 0.3438, 0.5092, 0.344, 0.5072, 0.3747, 0.5072, 0.3747, 0.5072, 0.344, 0.5072, 0.3448, 0.5052, 0.374, 0.5052, 0.374, 0.5052, 0.3448, 0.5052, 0.346, 0.5035, 0.3727, 0.5035, 0.3727, 0.5035, 0.346, 0.5035, 0.3477, 0.5, 0.371, 0.5, 0.5765, 0.08489, 0.5542, 0.1121, 0.6263, 0.1674, 0.6448, 0.1448, 0.6448, 0.1448, 0.6263, 0.1674, 0.6547, 0.1863, 0.6689, 0.1689, 0.6689, 0.1689, 0.6547, 0.1863, 0.6845, 0.2062, 0.6943, 0.1943, 0.3438, 0.5092, 0.3125, 0.5092, 0.3128, 0.5072, 0.3435, 0.5072, 0.3435, 0.5072, 0.3128, 0.5072, 0.3135, 0.5052, 0.3427, 0.5052, 0.3427, 0.5052, 0.3135, 0.5052, 0.3148, 0.5035, 0.3415, 0.5035, 0.3415, 0.5035, 0.3148, 0.5035, 0.3165, 0.5, 0.3398, 0.5, 0.5476, 0.1219, 0.5311, 0.1529, 0.6126, 0.1931, 0.6263, 0.1674, 0.6263, 0.1674, 0.6126, 0.1931, 0.6441, 0.2061, 0.6547, 0.1863, 0.6547, 0.1863, 0.6441, 0.2061, 0.6772, 0.2199, 0.6845, 0.2062, 0.3125, 0.5092, 0.2812, 0.5092, 0.2815, 0.5072, 0.3122, 0.5072, 0.3122, 0.5072, 0.2815, 0.5072, 0.2823, 0.5052, 0.3115, 0.5052, 0.3115, 0.5052, 0.2823, 0.5052, 0.2835, 0.5035, 0.3102, 0.5035, 0.3102, 0.5035, 0.2835, 0.5035, 0.2852, 0.5, 0.3085, 0.5, 0.5265, 0.1638, 0.5163, 0.1975, 0.6041, 0.221, 0.6126, 0.1931, 0.6126, 0.1931, 0.6041, 0.221, 0.6376, 0.2276, 0.6441, 0.2061, 0.6441, 0.2061, 0.6376, 0.2276, 0.6727, 0.2346, 0.6772, 0.2199, 0.2812, 0.5092, 0.25, 0.5092, 0.2503, 0.5072, 0.281, 0.5072, 0.281, 0.5072, 0.2503, 0.5072, 0.251, 0.5052, 0.2802, 0.5052, 0.2802, 0.5052, 0.251, 0.5052, 0.2523, 0.5035, 0.279, 0.5035, 0.279, 0.5035, 0.2523, 0.5035, 0.254, 0.5, 0.2773, 0.5, 0.514, 0.2091, 0.5106, 0.2441, 0.6013, 0.25, 0.6041, 0.221, 0.6041, 0.221, 0.6013, 0.25, 0.6353, 0.25, 0.6376, 0.2276, 0.6376, 0.2276, 0.6353, 0.25, 0.6712, 0.25, 0.6727, 0.2346, 0.25, 0.5092, 0.2188, 0.5092, 0.219, 0.5072, 0.2497, 0.5072, 0.2497, 0.5072, 0.219, 0.5072, 0.2198, 0.5052, 0.249, 0.5052, 0.249, 0.5052, 0.2198, 0.5052, 0.221, 0.5035, 0.2477, 0.5035, 0.2477, 0.5035, 0.221, 0.5035, 0.2227, 0.5, 0.246, 0.5, 0.5106, 0.2559, 0.514, 0.2909, 0.6041, 0.279, 0.6013, 0.25, 0.6013, 0.25, 0.6041, 0.279, 0.6376, 0.2724, 0.6353, 0.25, 0.6353, 0.25, 0.6376, 0.2724, 0.6727, 0.2654, 0.6712, 0.25, 0.2188, 0.5092, 0.1875, 0.5092, 0.1878, 0.5072, 0.2185, 0.5072, 0.2185, 0.5072, 0.1878, 0.5072, 0.1885, 0.5052, 0.2177, 0.5052, 0.2177, 0.5052, 0.1885, 0.5052, 0.1898, 0.5035, 0.2165, 0.5035, 0.2165, 0.5035, 0.1898, 0.5035, 0.1915, 0.5, 0.2148, 0.5, 0.5163, 0.3025, 0.5265, 0.3362, 0.6126, 0.3069, 0.6041, 0.279, 0.6041, 0.279, 0.6126, 0.3069, 0.6441, 0.2939, 0.6376, 0.2724, 0.6376, 0.2724, 0.6441, 0.2939, 0.6772, 0.2801, 0.6727, 0.2654, 0.1875, 0.5092, 0.1562, 0.5092, 0.1565, 0.5072, 0.1872, 0.5072, 0.1872, 0.5072, 0.1565, 0.5072, 0.1573, 0.5052, 0.1865, 0.5052, 0.1865, 0.5052, 0.1573, 0.5052, 0.1585, 0.5035, 0.1852, 0.5035, 0.1852, 0.5035, 0.1585, 0.5035, 0.1602, 0.5, 0.1835, 0.5, 0.5311, 0.3471, 0.5476, 0.3781, 0.6263, 0.3326, 0.6126, 0.3069, 0.6126, 0.3069, 0.6263, 0.3326, 0.6547, 0.3137, 0.6441, 0.2939, 0.6441, 0.2939, 0.6547, 0.3137, 0.6845, 0.2938, 0.6772, 0.2801, 0.1562, 0.5092, 0.125, 0.5092, 0.1253, 0.5072, 0.156, 0.5072, 0.156, 0.5072, 0.1253, 0.5072, 0.126, 0.5052, 0.1552, 0.5052, 0.1552, 0.5052, 0.126, 0.5052, 0.1273, 0.5035, 0.154, 0.5035, 0.154, 0.5035, 0.1273, 0.5035, 0.129, 0.5, 0.1523, 0.5, 0.5542, 0.3879, 0.5765, 0.4151, 0.6448, 0.3552, 0.6263, 0.3326, 0.6263, 0.3326, 0.6448, 0.3552, 0.6689, 0.3311, 0.6547, 0.3137, 0.6547, 0.3137, 0.6689, 0.3311, 0.6943, 0.3057, 0.6845, 0.2938, 0.125, 0.5092, 0.09375, 0.5092, 0.09401, 0.5072, 0.1247, 0.5072, 0.1247, 0.5072, 0.09401, 0.5072, 0.09479, 0.5052, 0.124, 0.5052, 0.124, 0.5052, 0.09479, 0.5052, 0.09604, 0.5035, 0.1227, 0.5035, 0.1227, 0.5035, 0.09604, 0.5035, 0.0977, 0.5, 0.121, 0.5, 0.5849, 0.4235, 0.6121, 0.4458, 0.6674, 0.3737, 0.6448, 0.3552, 0.6448, 0.3552, 0.6674, 0.3737, 0.6863, 0.3453, 0.6689, 0.3311, 0.6689, 0.3311, 0.6863, 0.3453, 0.7062, 0.3155, 0.6943, 0.3057, 0.09375, 0.5092, 0.0625, 0.5092, 0.06276, 0.5072, 0.09349, 0.5072, 0.09349, 0.5072, 0.06276, 0.5072, 0.06354, 0.5052, 0.09271, 0.5052, 0.09271, 0.5052, 0.06354, 0.5052, 0.06479, 0.5035, 0.09146, 0.5035, 0.09146, 0.5035, 0.06479, 0.5035, 0.06645, 0.5, 0.0898, 0.5, 0.6219, 0.4524, 0.6529, 0.4689, 0.6931, 0.3874, 0.6674, 0.3737, 0.6674, 0.3737, 0.6931, 0.3874, 0.7061, 0.3559, 0.6863, 0.3453, 0.6863, 0.3453, 0.7061, 0.3559, 0.7199, 0.3228, 0.7062, 0.3155, 0.0625, 0.5092, 0.03125, 0.5092, 0.03151, 0.5072, 0.06224, 0.5072, 0.06224, 0.5072, 0.03151, 0.5072, 0.03229, 0.5052, 0.06146, 0.5052, 0.06146, 0.5052, 0.03229, 0.5052, 0.03354, 0.5035, 0.06021, 0.5035, 0.06021, 0.5035, 0.03354, 0.5035, 0.0352, 0.5, 0.05855, 0.5, 0.6638, 0.4735, 0.6975, 0.4837, 0.721, 0.3959, 0.6931, 0.3874, 0.6931, 0.3874, 0.721, 0.3959, 0.7276, 0.3624, 0.7061, 0.3559, 0.7061, 0.3559, 0.7276, 0.3624, 0.7346, 0.3273, 0.7199, 0.3228, 0.03125, 0.5092, 0.0, 0.5092, 0.0002632, 0.5072, 0.03099, 0.5072, 0.03099, 0.5072, 0.0002632, 0.5072, 0.001039, 0.5052, 0.03021, 0.5052, 0.03021, 0.5052, 0.001039, 0.5052, 0.00229, 0.5035, 0.02896, 0.5035, 0.02896, 0.5035, 0.00229, 0.5035, 0.003952, 0.5, 0.0273, 0.5, 0.7091, 0.486, 0.7441, 0.4894, 0.75, 0.3987, 0.721, 0.3959, 0.721, 0.3959, 0.75, 0.3987, 0.75, 0.3647, 0.7276, 0.3624, 0.7276, 0.3624, 0.75, 0.3647, 0.75, 0.3288, 0.7346, 0.3273, 0.75, 0.3288, 0.7654, 0.3273, 0.7801, 0.3228, 0.7938, 0.3155, 0.8057, 0.3057, 0.8155, 0.2938, 0.8228, 0.2801, 0.8273, 0.2654, 0.8288, 0.25, 0.8273, 0.2346, 0.8228, 0.2199, 0.8155, 0.2062, 0.8057, 0.1943, 0.7938, 0.1845, 0.7801, 0.1772, 0.7654, 0.1727, 0.75, 0.1712, 0.7346, 0.1727, 0.7199, 0.1772, 0.7062, 0.1845, 0.6943, 0.1943, 0.6845, 0.2062, 0.6772, 0.2199, 0.6727, 0.2346, 0.6712, 0.25, 0.6727, 0.2654, 0.6772, 0.2801, 0.6845, 0.2938, 0.6943, 0.3057, 0.7062, 0.3155, 0.7199, 0.3228, 0.7346, 0.3273])
me_cube_003.materials.append(mat_material_005)
me_cube_003.update()

# ---- objects
ob_key = bpy.data.objects.new('key', me_cube_003)
ob_camera = bpy.data.objects.new('Camera', cam_camera)
ob_spot = bpy.data.objects.new('Spot', light_spot)

# ---- transforms, parenting, visibility, modifiers, constraints
ob_key.location = (0.0, 0.0, 0.0)
ob_camera.location = (0.2179, 0.0, 4.29)
ob_spot.location = (0.0, 0.0, 4.608)

# ---- collection membership
col_collection.objects.link(ob_key)
col_collection.objects.link(ob_camera)
col_collection.objects.link(ob_spot)

# ---- scene / render settings (as saved in the file)
scene.camera = ob_camera
scene.frame_start = 1; scene.frame_end = 250; scene.frame_set(1)
scene.render.engine = 'BLENDER_EEVEE_NEXT'
scene.render.film_transparent = True
bpy.context.view_layer.update()
